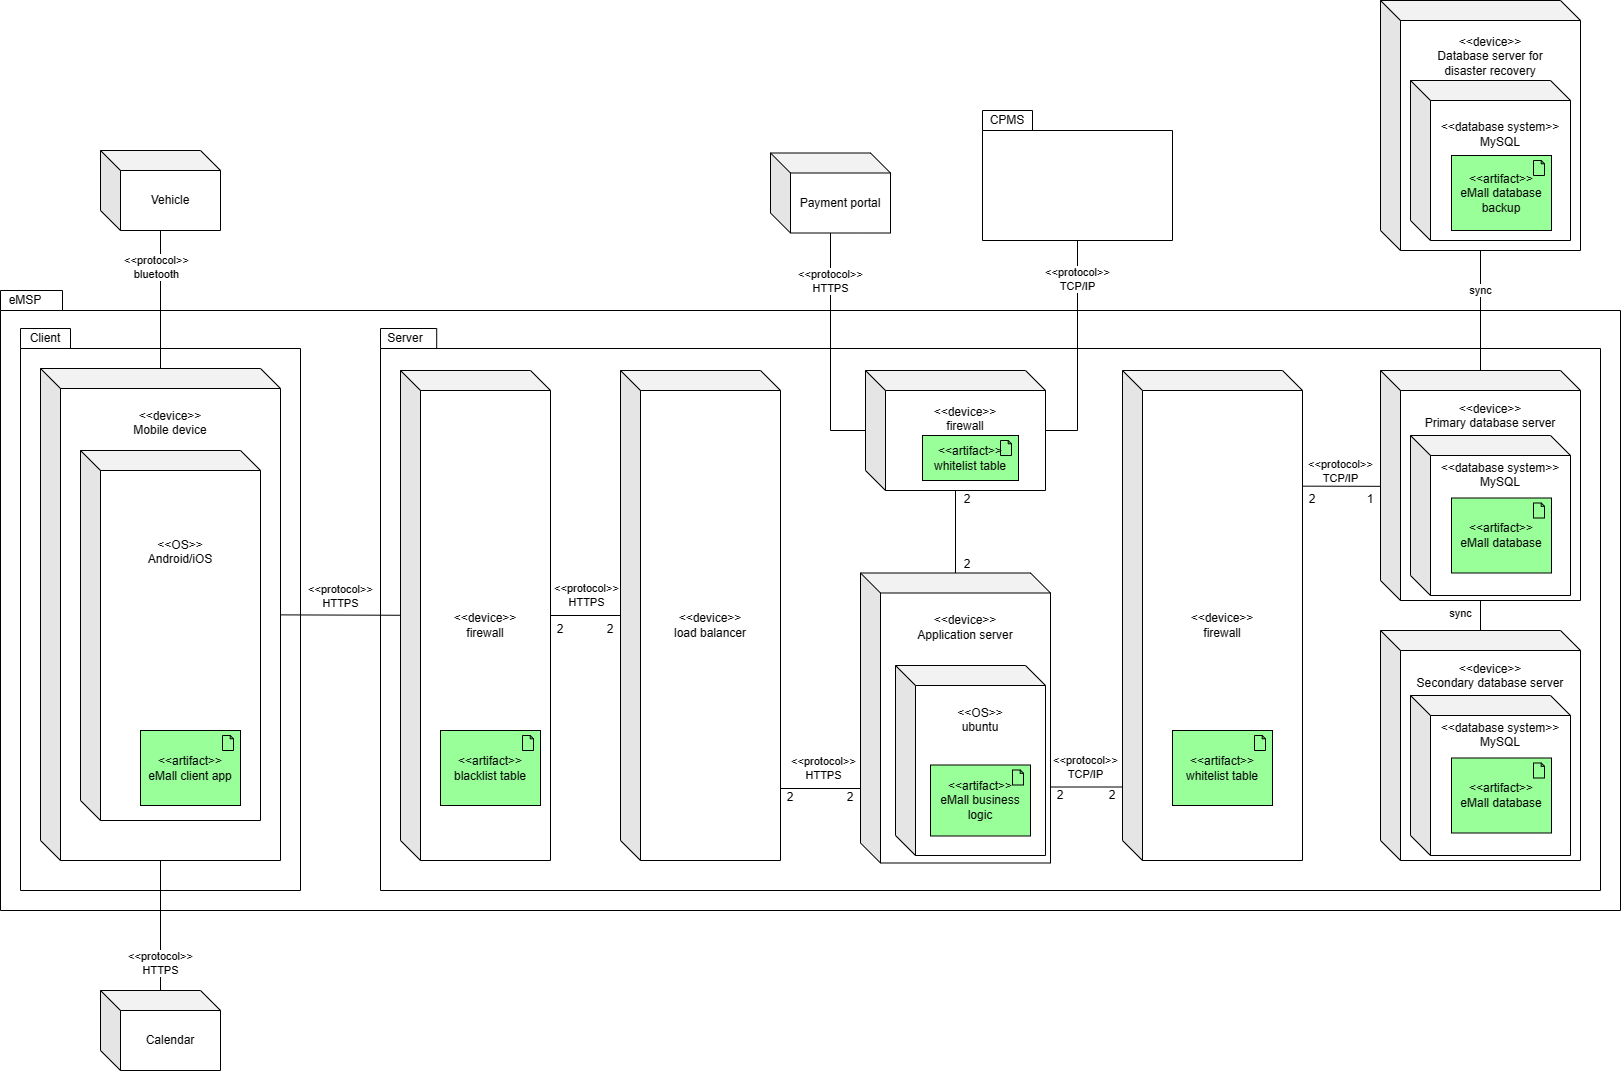

The diagram above was exported from draw.io. Its source (the exported page's mxGraphModel, read from the mxfile embedded in the PNG):
<mxGraphModel dx="3781" dy="1343" grid="1" gridSize="10" guides="1" tooltips="1" connect="1" arrows="1" fold="1" page="1" pageScale="1" pageWidth="827" pageHeight="1169" math="0" shadow="0">
  <root>
    <mxCell id="0" />
    <mxCell id="1" parent="0" />
    <mxCell id="WTfKe9TU6ezpomPzvrXU-1" value="" style="shape=folder;fontStyle=1;spacingTop=10;tabWidth=60;tabHeight=20;tabPosition=left;html=1;" parent="1" vertex="1">
      <mxGeometry x="-800" y="340" width="1620" height="620" as="geometry" />
    </mxCell>
    <mxCell id="WTfKe9TU6ezpomPzvrXU-2" value="" style="shape=folder;fontStyle=1;spacingTop=10;tabWidth=50;tabHeight=20;tabPosition=left;html=1;" parent="1" vertex="1">
      <mxGeometry x="-420" y="378" width="1220" height="562" as="geometry" />
    </mxCell>
    <mxCell id="WTfKe9TU6ezpomPzvrXU-3" value="" style="shape=folder;fontStyle=1;spacingTop=10;tabWidth=50;tabHeight=20;tabPosition=left;html=1;" parent="1" vertex="1">
      <mxGeometry x="-780" y="378" width="280" height="562" as="geometry" />
    </mxCell>
    <mxCell id="WTfKe9TU6ezpomPzvrXU-4" value="&amp;lt;&amp;lt;device&amp;gt;&amp;gt;&lt;br&gt;Application server&lt;br&gt;&lt;br&gt;&lt;br&gt;&lt;br&gt;&lt;br&gt;&lt;br&gt;&lt;br&gt;&lt;br&gt;&lt;br&gt;&lt;br&gt;&lt;br&gt;&lt;br&gt;&lt;br&gt;&lt;br&gt;&lt;br&gt;" style="shape=cube;whiteSpace=wrap;html=1;boundedLbl=1;backgroundOutline=1;darkOpacity=0.05;darkOpacity2=0.1;" parent="1" vertex="1">
      <mxGeometry x="60" y="622.5" width="190" height="290" as="geometry" />
    </mxCell>
    <mxCell id="WTfKe9TU6ezpomPzvrXU-5" value="&amp;lt;&amp;lt;device&amp;gt;&amp;gt;&lt;br&gt;Primary database server&lt;br&gt;&lt;br&gt;&lt;br&gt;&lt;br&gt;&lt;br&gt;&lt;br&gt;&lt;br&gt;&lt;br&gt;&lt;br&gt;&lt;br&gt;&lt;br&gt;&lt;br&gt;" style="shape=cube;whiteSpace=wrap;html=1;boundedLbl=1;backgroundOutline=1;darkOpacity=0.05;darkOpacity2=0.1;" parent="1" vertex="1">
      <mxGeometry x="580" y="420" width="200" height="230" as="geometry" />
    </mxCell>
    <mxCell id="WTfKe9TU6ezpomPzvrXU-6" value="Vehicle" style="shape=cube;whiteSpace=wrap;html=1;boundedLbl=1;backgroundOutline=1;darkOpacity=0.05;darkOpacity2=0.1;" parent="1" vertex="1">
      <mxGeometry x="-700" y="200" width="120" height="80" as="geometry" />
    </mxCell>
    <mxCell id="WTfKe9TU6ezpomPzvrXU-17" value="Client" style="text;html=1;strokeColor=none;fillColor=none;align=center;verticalAlign=middle;whiteSpace=wrap;rounded=0;" parent="1" vertex="1">
      <mxGeometry x="-780" y="378" width="50" height="20" as="geometry" />
    </mxCell>
    <mxCell id="WTfKe9TU6ezpomPzvrXU-18" value="Server" style="text;html=1;strokeColor=none;fillColor=none;align=center;verticalAlign=middle;whiteSpace=wrap;rounded=0;" parent="1" vertex="1">
      <mxGeometry x="-420" y="378" width="50" height="20" as="geometry" />
    </mxCell>
    <mxCell id="WTfKe9TU6ezpomPzvrXU-19" value="eMSP" style="text;html=1;strokeColor=none;fillColor=none;align=center;verticalAlign=middle;whiteSpace=wrap;rounded=0;" parent="1" vertex="1">
      <mxGeometry x="-800" y="340" width="50" height="20" as="geometry" />
    </mxCell>
    <mxCell id="WTfKe9TU6ezpomPzvrXU-20" value="" style="shape=folder;fontStyle=1;spacingTop=10;tabWidth=50;tabHeight=20;tabPosition=left;html=1;" parent="1" vertex="1">
      <mxGeometry x="182" y="160" width="190" height="130" as="geometry" />
    </mxCell>
    <mxCell id="WTfKe9TU6ezpomPzvrXU-21" value="CPMS" style="text;html=1;strokeColor=none;fillColor=none;align=center;verticalAlign=middle;whiteSpace=wrap;rounded=0;" parent="1" vertex="1">
      <mxGeometry x="182" y="160" width="50" height="20" as="geometry" />
    </mxCell>
    <mxCell id="WTfKe9TU6ezpomPzvrXU-25" value="Calendar" style="shape=cube;whiteSpace=wrap;html=1;boundedLbl=1;backgroundOutline=1;darkOpacity=0.05;darkOpacity2=0.1;" parent="1" vertex="1">
      <mxGeometry x="-700" y="1040" width="120" height="80" as="geometry" />
    </mxCell>
    <mxCell id="WTfKe9TU6ezpomPzvrXU-28" value="&amp;lt;&amp;lt;device&amp;gt;&amp;gt;&lt;br&gt;Mobile device&lt;br&gt;&lt;br&gt;&lt;br&gt;&lt;br&gt;&lt;br&gt;&lt;br&gt;&lt;br&gt;&lt;br&gt;&lt;br&gt;&lt;br&gt;&lt;br&gt;&lt;br&gt;&lt;br&gt;&lt;br&gt;&lt;br&gt;&lt;br&gt;&lt;br&gt;&lt;br&gt;&lt;br&gt;&lt;br&gt;&lt;br&gt;&lt;br&gt;&lt;br&gt;&lt;br&gt;&lt;br&gt;&lt;br&gt;&lt;br&gt;&lt;br&gt;&lt;br&gt;" style="shape=cube;whiteSpace=wrap;html=1;boundedLbl=1;backgroundOutline=1;darkOpacity=0.05;darkOpacity2=0.1;" parent="1" vertex="1">
      <mxGeometry x="-760" y="418" width="240" height="492" as="geometry" />
    </mxCell>
    <mxCell id="WTfKe9TU6ezpomPzvrXU-45" value="&amp;lt;&amp;lt;OS&amp;gt;&amp;gt;&lt;br&gt;Android/iOS&lt;br&gt;&lt;br&gt;&lt;br&gt;&lt;br&gt;&lt;br&gt;&lt;br&gt;&lt;br&gt;&lt;br&gt;&lt;br&gt;&lt;br&gt;&lt;br&gt;&lt;br&gt;&lt;br&gt;&lt;br&gt;" style="shape=cube;whiteSpace=wrap;html=1;boundedLbl=1;backgroundOutline=1;darkOpacity=0.05;darkOpacity2=0.1;" parent="1" vertex="1">
      <mxGeometry x="-720" y="500" width="180" height="370" as="geometry" />
    </mxCell>
    <mxCell id="WTfKe9TU6ezpomPzvrXU-29" value="&amp;lt;&amp;lt;protocol&amp;gt;&amp;gt;&lt;br&gt;HTTPS" style="endArrow=none;html=1;rounded=0;" parent="1" source="WTfKe9TU6ezpomPzvrXU-28" target="0kxCQHCsewP07XVOSGJE-3" edge="1">
      <mxGeometry x="-0.0026" y="19" width="50" height="50" relative="1" as="geometry">
        <mxPoint x="-100" y="683.8461538461538" as="sourcePoint" />
        <mxPoint x="210" y="480" as="targetPoint" />
        <mxPoint as="offset" />
      </mxGeometry>
    </mxCell>
    <mxCell id="WTfKe9TU6ezpomPzvrXU-30" value="&amp;lt;&amp;lt;OS&amp;gt;&amp;gt;&lt;br&gt;ubuntu&lt;br&gt;&lt;br&gt;&lt;br&gt;&lt;br&gt;&lt;br&gt;&lt;br&gt;&lt;br&gt;&lt;br&gt;" style="shape=cube;whiteSpace=wrap;html=1;boundedLbl=1;backgroundOutline=1;darkOpacity=0.05;darkOpacity2=0.1;" parent="1" vertex="1">
      <mxGeometry x="95" y="715" width="150" height="190" as="geometry" />
    </mxCell>
    <mxCell id="WTfKe9TU6ezpomPzvrXU-31" value="&amp;lt;&amp;lt;protocol&amp;gt;&amp;gt;&lt;br&gt;bluetooth" style="endArrow=none;html=1;rounded=0;" parent="1" source="WTfKe9TU6ezpomPzvrXU-28" target="WTfKe9TU6ezpomPzvrXU-6" edge="1">
      <mxGeometry x="0.4444" y="3" width="50" height="50" relative="1" as="geometry">
        <mxPoint x="-295" y="618" as="sourcePoint" />
        <mxPoint x="-190" y="618" as="targetPoint" />
        <mxPoint x="-1" y="-1" as="offset" />
      </mxGeometry>
    </mxCell>
    <mxCell id="WTfKe9TU6ezpomPzvrXU-36" value="&amp;lt;&amp;lt;artifact&amp;gt;&amp;gt;&lt;br style=&quot;border-color: var(--border-color);&quot;&gt;eMall client app" style="html=1;outlineConnect=0;whiteSpace=wrap;fillColor=#99ff99;shape=mxgraph.archimate.application;appType=artifact" parent="1" vertex="1">
      <mxGeometry x="-660" y="780" width="100" height="75" as="geometry" />
    </mxCell>
    <mxCell id="WTfKe9TU6ezpomPzvrXU-37" value="&amp;lt;&amp;lt;artifact&amp;gt;&amp;gt;&lt;br style=&quot;border-color: var(--border-color);&quot;&gt;eMall business logic" style="html=1;outlineConnect=0;whiteSpace=wrap;fillColor=#99ff99;shape=mxgraph.archimate.application;appType=artifact" parent="1" vertex="1">
      <mxGeometry x="130" y="814.5" width="100" height="71" as="geometry" />
    </mxCell>
    <mxCell id="WTfKe9TU6ezpomPzvrXU-41" value="Payment portal" style="shape=cube;whiteSpace=wrap;html=1;boundedLbl=1;backgroundOutline=1;darkOpacity=0.05;darkOpacity2=0.1;" parent="1" vertex="1">
      <mxGeometry x="-30" y="202.5" width="120" height="80" as="geometry" />
    </mxCell>
    <mxCell id="WTfKe9TU6ezpomPzvrXU-42" value="&amp;lt;&amp;lt;protocol&amp;gt;&amp;gt;&lt;br&gt;HTTPS" style="endArrow=none;html=1;rounded=0;" parent="1" source="WTfKe9TU6ezpomPzvrXU-41" target="5y1sPam5EpCWpiehVvFm-6" edge="1">
      <mxGeometry x="-0.5914" width="50" height="50" relative="1" as="geometry">
        <mxPoint x="-293.90999999999997" y="1040" as="sourcePoint" />
        <mxPoint x="-278" y="770" as="targetPoint" />
        <mxPoint as="offset" />
        <Array as="points">
          <mxPoint x="30" y="480" />
        </Array>
      </mxGeometry>
    </mxCell>
    <mxCell id="WTfKe9TU6ezpomPzvrXU-43" value="&amp;lt;&amp;lt;protocol&amp;gt;&amp;gt;&lt;br&gt;HTTPS" style="endArrow=none;html=1;rounded=0;" parent="1" source="WTfKe9TU6ezpomPzvrXU-28" target="WTfKe9TU6ezpomPzvrXU-25" edge="1">
      <mxGeometry x="0.5868" width="50" height="50" relative="1" as="geometry">
        <mxPoint x="-440" y="696.939393939394" as="sourcePoint" />
        <mxPoint x="-365.0925925925926" y="788" as="targetPoint" />
        <mxPoint as="offset" />
      </mxGeometry>
    </mxCell>
    <mxCell id="0kxCQHCsewP07XVOSGJE-2" value="&amp;lt;&amp;lt;database system&amp;gt;&amp;gt;&lt;br&gt;MySQL&lt;br&gt;&lt;br&gt;&lt;br&gt;&lt;br&gt;&lt;br&gt;&lt;br&gt;&lt;br&gt;&lt;br&gt;" style="shape=cube;whiteSpace=wrap;html=1;boundedLbl=1;backgroundOutline=1;darkOpacity=0.05;darkOpacity2=0.1;" parent="1" vertex="1">
      <mxGeometry x="610" y="485" width="160" height="160" as="geometry" />
    </mxCell>
    <mxCell id="0kxCQHCsewP07XVOSGJE-1" value="&amp;lt;&amp;lt;protocol&amp;gt;&amp;gt;&lt;br&gt;TCP/IP" style="endArrow=none;html=1;rounded=0;entryX=0;entryY=0;entryDx=0;entryDy=0;exitX=1;exitY=0;exitDx=0;exitDy=0;" parent="1" source="SUUvvRYAzAe1bkSh8VTa-8" target="SUUvvRYAzAe1bkSh8VTa-7" edge="1">
      <mxGeometry y="-20" width="50" height="50" relative="1" as="geometry">
        <mxPoint x="322" y="838" as="sourcePoint" />
        <mxPoint x="242" y="838" as="targetPoint" />
        <mxPoint as="offset" />
      </mxGeometry>
    </mxCell>
    <mxCell id="WTfKe9TU6ezpomPzvrXU-40" value="&amp;lt;&amp;lt;artifact&amp;gt;&amp;gt;&lt;br style=&quot;border-color: var(--border-color);&quot;&gt;eMall database" style="html=1;outlineConnect=0;whiteSpace=wrap;fillColor=#99ff99;shape=mxgraph.archimate.application;appType=artifact" parent="1" vertex="1">
      <mxGeometry x="651" y="547.5" width="100" height="75" as="geometry" />
    </mxCell>
    <mxCell id="0kxCQHCsewP07XVOSGJE-3" value="&amp;lt;&amp;lt;device&amp;gt;&amp;gt;&lt;br&gt;firewall" style="shape=cube;whiteSpace=wrap;html=1;boundedLbl=1;backgroundOutline=1;darkOpacity=0.05;darkOpacity2=0.1;" parent="1" vertex="1">
      <mxGeometry x="-400" y="420" width="150" height="490" as="geometry" />
    </mxCell>
    <mxCell id="0kxCQHCsewP07XVOSGJE-5" value="&amp;lt;&amp;lt;protocol&amp;gt;&amp;gt;&lt;br style=&quot;border-color: var(--border-color);&quot;&gt;HTTPS" style="endArrow=none;html=1;rounded=0;" parent="1" source="0kxCQHCsewP07XVOSGJE-11" target="0kxCQHCsewP07XVOSGJE-3" edge="1">
      <mxGeometry y="-20" width="50" height="50" relative="1" as="geometry">
        <mxPoint x="320" y="620" as="sourcePoint" />
        <mxPoint x="120" y="620" as="targetPoint" />
        <mxPoint as="offset" />
      </mxGeometry>
    </mxCell>
    <mxCell id="0kxCQHCsewP07XVOSGJE-6" value="&amp;lt;&amp;lt;artifact&amp;gt;&amp;gt;&lt;br style=&quot;border-color: var(--border-color);&quot;&gt;blacklist table" style="html=1;outlineConnect=0;whiteSpace=wrap;fillColor=#99ff99;shape=mxgraph.archimate.application;appType=artifact" parent="1" vertex="1">
      <mxGeometry x="-360" y="780" width="100" height="75" as="geometry" />
    </mxCell>
    <mxCell id="0kxCQHCsewP07XVOSGJE-7" value="&amp;lt;&amp;lt;device&amp;gt;&amp;gt;&lt;br&gt;firewall" style="shape=cube;whiteSpace=wrap;html=1;boundedLbl=1;backgroundOutline=1;darkOpacity=0.05;darkOpacity2=0.1;" parent="1" vertex="1">
      <mxGeometry x="322" y="420" width="180" height="490" as="geometry" />
    </mxCell>
    <mxCell id="0kxCQHCsewP07XVOSGJE-8" value="&amp;lt;&amp;lt;artifact&amp;gt;&amp;gt;&lt;br style=&quot;border-color: var(--border-color);&quot;&gt;whitelist table" style="html=1;outlineConnect=0;whiteSpace=wrap;fillColor=#99ff99;shape=mxgraph.archimate.application;appType=artifact" parent="1" vertex="1">
      <mxGeometry x="372" y="780" width="100" height="75" as="geometry" />
    </mxCell>
    <mxCell id="0kxCQHCsewP07XVOSGJE-9" value="" style="endArrow=none;html=1;rounded=0;" parent="1" source="WTfKe9TU6ezpomPzvrXU-4" target="5y1sPam5EpCWpiehVvFm-6" edge="1">
      <mxGeometry x="0.0016" y="2" width="50" height="50" relative="1" as="geometry">
        <mxPoint x="185" y="928" as="sourcePoint" />
        <mxPoint x="185" y="785" as="targetPoint" />
        <mxPoint as="offset" />
      </mxGeometry>
    </mxCell>
    <mxCell id="0kxCQHCsewP07XVOSGJE-10" value="&amp;lt;&amp;lt;protocol&amp;gt;&amp;gt;&lt;br&gt;TCP/IP" style="endArrow=none;html=1;rounded=0;exitX=1.002;exitY=0.234;exitDx=0;exitDy=0;exitPerimeter=0;" parent="1" edge="1">
      <mxGeometry x="-0.0285" y="15" width="50" height="50" relative="1" as="geometry">
        <mxPoint x="502.3600000000001" y="535.6600000000001" as="sourcePoint" />
        <mxPoint x="580" y="535.8086016662912" as="targetPoint" />
        <mxPoint as="offset" />
      </mxGeometry>
    </mxCell>
    <mxCell id="0kxCQHCsewP07XVOSGJE-11" value="&amp;lt;&amp;lt;device&amp;gt;&amp;gt;&lt;br&gt;load balancer" style="shape=cube;whiteSpace=wrap;html=1;boundedLbl=1;backgroundOutline=1;darkOpacity=0.05;darkOpacity2=0.1;" parent="1" vertex="1">
      <mxGeometry x="-180" y="420" width="160" height="490" as="geometry" />
    </mxCell>
    <mxCell id="0kxCQHCsewP07XVOSGJE-12" value="&amp;lt;&amp;lt;protocol&amp;gt;&amp;gt;&lt;br style=&quot;border-color: var(--border-color);&quot;&gt;HTTPS" style="endArrow=none;html=1;rounded=0;exitX=0;exitY=0;exitDx=0;exitDy=0;entryX=1;entryY=0;entryDx=0;entryDy=0;" parent="1" source="0kxCQHCsewP07XVOSGJE-15" target="0kxCQHCsewP07XVOSGJE-17" edge="1">
      <mxGeometry x="0.0909" y="20" width="50" height="50" relative="1" as="geometry">
        <mxPoint x="-30" y="838" as="sourcePoint" />
        <mxPoint x="52" y="838" as="targetPoint" />
        <mxPoint as="offset" />
      </mxGeometry>
    </mxCell>
    <mxCell id="0kxCQHCsewP07XVOSGJE-15" value="2" style="text;html=1;strokeColor=none;fillColor=none;align=center;verticalAlign=middle;whiteSpace=wrap;rounded=0;" parent="1" vertex="1">
      <mxGeometry x="-20" y="838" width="20" height="17" as="geometry" />
    </mxCell>
    <mxCell id="0kxCQHCsewP07XVOSGJE-17" value="2" style="text;html=1;strokeColor=none;fillColor=none;align=center;verticalAlign=middle;whiteSpace=wrap;rounded=0;" parent="1" vertex="1">
      <mxGeometry x="40" y="838" width="20" height="17" as="geometry" />
    </mxCell>
    <mxCell id="0kxCQHCsewP07XVOSGJE-18" value="&amp;lt;&amp;lt;device&amp;gt;&amp;gt;&lt;br&gt;Database server for &lt;br&gt;disaster recovery&lt;br&gt;&lt;br&gt;&lt;br&gt;&lt;br&gt;&lt;br&gt;&lt;br&gt;&lt;br&gt;&lt;br&gt;&lt;br&gt;&lt;br&gt;&lt;br&gt;&lt;br&gt;" style="shape=cube;whiteSpace=wrap;html=1;boundedLbl=1;backgroundOutline=1;darkOpacity=0.05;darkOpacity2=0.1;" parent="1" vertex="1">
      <mxGeometry x="580" y="50" width="200" height="250" as="geometry" />
    </mxCell>
    <mxCell id="0kxCQHCsewP07XVOSGJE-19" value="&amp;lt;&amp;lt;database system&amp;gt;&amp;gt;&lt;br&gt;MySQL&lt;br&gt;&lt;br&gt;&lt;br&gt;&lt;br&gt;&lt;br&gt;&lt;br&gt;" style="shape=cube;whiteSpace=wrap;html=1;boundedLbl=1;backgroundOutline=1;darkOpacity=0.05;darkOpacity2=0.1;" parent="1" vertex="1">
      <mxGeometry x="610" y="130" width="160" height="160" as="geometry" />
    </mxCell>
    <mxCell id="0kxCQHCsewP07XVOSGJE-20" value="&amp;lt;&amp;lt;artifact&amp;gt;&amp;gt;&lt;br style=&quot;border-color: var(--border-color);&quot;&gt;eMall database backup" style="html=1;outlineConnect=0;whiteSpace=wrap;fillColor=#99ff99;shape=mxgraph.archimate.application;appType=artifact" parent="1" vertex="1">
      <mxGeometry x="651" y="205" width="100" height="75" as="geometry" />
    </mxCell>
    <mxCell id="0kxCQHCsewP07XVOSGJE-21" value="sync" style="endArrow=none;html=1;rounded=0;" parent="1" source="WTfKe9TU6ezpomPzvrXU-5" target="0kxCQHCsewP07XVOSGJE-18" edge="1">
      <mxGeometry x="0.3333" width="50" height="50" relative="1" as="geometry">
        <mxPoint x="360" y="420" as="sourcePoint" />
        <mxPoint x="410" y="370" as="targetPoint" />
        <mxPoint as="offset" />
      </mxGeometry>
    </mxCell>
    <mxCell id="SUUvvRYAzAe1bkSh8VTa-1" value="2" style="text;html=1;strokeColor=none;fillColor=none;align=center;verticalAlign=middle;whiteSpace=wrap;rounded=0;" vertex="1" parent="1">
      <mxGeometry x="-250" y="670" width="20" height="17" as="geometry" />
    </mxCell>
    <mxCell id="SUUvvRYAzAe1bkSh8VTa-6" value="2" style="text;html=1;strokeColor=none;fillColor=none;align=center;verticalAlign=middle;whiteSpace=wrap;rounded=0;" vertex="1" parent="1">
      <mxGeometry x="-200" y="670" width="20" height="17" as="geometry" />
    </mxCell>
    <mxCell id="SUUvvRYAzAe1bkSh8VTa-7" value="2" style="text;html=1;strokeColor=none;fillColor=none;align=center;verticalAlign=middle;whiteSpace=wrap;rounded=0;" vertex="1" parent="1">
      <mxGeometry x="250" y="836.5" width="20" height="17" as="geometry" />
    </mxCell>
    <mxCell id="SUUvvRYAzAe1bkSh8VTa-8" value="2" style="text;html=1;strokeColor=none;fillColor=none;align=center;verticalAlign=middle;whiteSpace=wrap;rounded=0;" vertex="1" parent="1">
      <mxGeometry x="302" y="836.5" width="20" height="17" as="geometry" />
    </mxCell>
    <mxCell id="SUUvvRYAzAe1bkSh8VTa-9" value="2" style="text;html=1;strokeColor=none;fillColor=none;align=center;verticalAlign=middle;whiteSpace=wrap;rounded=0;" vertex="1" parent="1">
      <mxGeometry x="502" y="540" width="20" height="17" as="geometry" />
    </mxCell>
    <mxCell id="SUUvvRYAzAe1bkSh8VTa-10" value="1" style="text;html=1;strokeColor=none;fillColor=none;align=center;verticalAlign=middle;whiteSpace=wrap;rounded=0;" vertex="1" parent="1">
      <mxGeometry x="560" y="540" width="20" height="17" as="geometry" />
    </mxCell>
    <mxCell id="5y1sPam5EpCWpiehVvFm-2" value="&amp;lt;&amp;lt;device&amp;gt;&amp;gt;&lt;br&gt;Secondary database server&lt;br&gt;&lt;br&gt;&lt;br&gt;&lt;br&gt;&lt;br&gt;&lt;br&gt;&lt;br&gt;&lt;br&gt;&lt;br&gt;&lt;br&gt;&lt;br&gt;&lt;br&gt;" style="shape=cube;whiteSpace=wrap;html=1;boundedLbl=1;backgroundOutline=1;darkOpacity=0.05;darkOpacity2=0.1;" vertex="1" parent="1">
      <mxGeometry x="580" y="680" width="200" height="230" as="geometry" />
    </mxCell>
    <mxCell id="5y1sPam5EpCWpiehVvFm-3" value="&amp;lt;&amp;lt;database system&amp;gt;&amp;gt;&lt;br&gt;MySQL&lt;br&gt;&lt;br&gt;&lt;br&gt;&lt;br&gt;&lt;br&gt;&lt;br&gt;&lt;br&gt;&lt;br&gt;" style="shape=cube;whiteSpace=wrap;html=1;boundedLbl=1;backgroundOutline=1;darkOpacity=0.05;darkOpacity2=0.1;" vertex="1" parent="1">
      <mxGeometry x="610" y="745" width="160" height="160" as="geometry" />
    </mxCell>
    <mxCell id="5y1sPam5EpCWpiehVvFm-4" value="&amp;lt;&amp;lt;artifact&amp;gt;&amp;gt;&lt;br style=&quot;border-color: var(--border-color);&quot;&gt;eMall database" style="html=1;outlineConnect=0;whiteSpace=wrap;fillColor=#99ff99;shape=mxgraph.archimate.application;appType=artifact" vertex="1" parent="1">
      <mxGeometry x="651" y="807.5" width="100" height="75" as="geometry" />
    </mxCell>
    <mxCell id="5y1sPam5EpCWpiehVvFm-5" value="sync" style="endArrow=none;html=1;rounded=0;" edge="1" parent="1" source="5y1sPam5EpCWpiehVvFm-2" target="WTfKe9TU6ezpomPzvrXU-5">
      <mxGeometry x="0.1429" y="20" width="50" height="50" relative="1" as="geometry">
        <mxPoint x="512" y="594.813432835821" as="sourcePoint" />
        <mxPoint x="590" y="572.9850746268655" as="targetPoint" />
        <mxPoint as="offset" />
      </mxGeometry>
    </mxCell>
    <mxCell id="5y1sPam5EpCWpiehVvFm-6" value="&amp;lt;&amp;lt;device&amp;gt;&amp;gt;&lt;br&gt;firewall&lt;br&gt;&lt;br&gt;&lt;br&gt;&lt;br&gt;" style="shape=cube;whiteSpace=wrap;html=1;boundedLbl=1;backgroundOutline=1;darkOpacity=0.05;darkOpacity2=0.1;" vertex="1" parent="1">
      <mxGeometry x="65" y="420" width="180" height="120" as="geometry" />
    </mxCell>
    <mxCell id="5y1sPam5EpCWpiehVvFm-7" value="&amp;lt;&amp;lt;artifact&amp;gt;&amp;gt;&lt;br style=&quot;border-color: var(--border-color);&quot;&gt;whitelist table" style="html=1;outlineConnect=0;whiteSpace=wrap;fillColor=#99ff99;shape=mxgraph.archimate.application;appType=artifact" vertex="1" parent="1">
      <mxGeometry x="122" y="485" width="96" height="45" as="geometry" />
    </mxCell>
    <mxCell id="5y1sPam5EpCWpiehVvFm-8" value="&amp;lt;&amp;lt;protocol&amp;gt;&amp;gt;&lt;br&gt;TCP/IP" style="endArrow=none;html=1;rounded=0;" edge="1" parent="1" source="5y1sPam5EpCWpiehVvFm-6" target="WTfKe9TU6ezpomPzvrXU-20">
      <mxGeometry x="0.6396" width="50" height="50" relative="1" as="geometry">
        <mxPoint x="154.6136363636365" y="600" as="sourcePoint" />
        <mxPoint x="153.7045454545455" y="560" as="targetPoint" />
        <mxPoint as="offset" />
        <Array as="points">
          <mxPoint x="277" y="480" />
        </Array>
      </mxGeometry>
    </mxCell>
    <mxCell id="5y1sPam5EpCWpiehVvFm-9" value="2" style="text;html=1;strokeColor=none;fillColor=none;align=center;verticalAlign=middle;whiteSpace=wrap;rounded=0;" vertex="1" parent="1">
      <mxGeometry x="157" y="540" width="20" height="17" as="geometry" />
    </mxCell>
    <mxCell id="5y1sPam5EpCWpiehVvFm-10" value="2" style="text;html=1;strokeColor=none;fillColor=none;align=center;verticalAlign=middle;whiteSpace=wrap;rounded=0;" vertex="1" parent="1">
      <mxGeometry x="157" y="605.5" width="20" height="17" as="geometry" />
    </mxCell>
  </root>
</mxGraphModel>